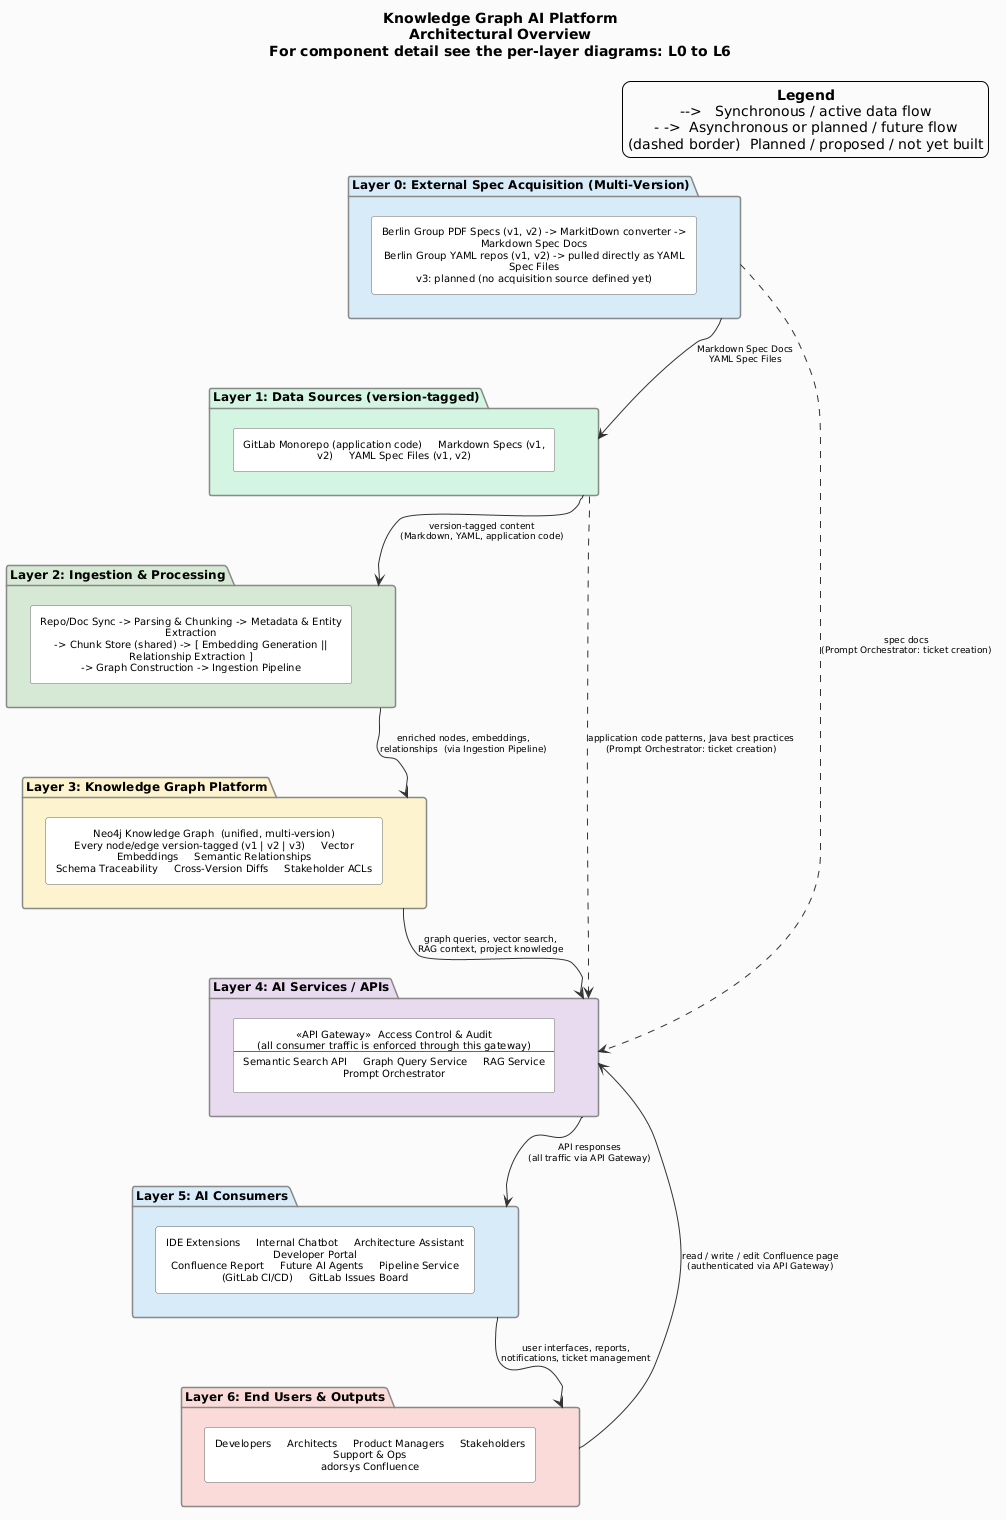

The diagram above was rendered by PlantUML. Its source (embedded in the PNG):
@startuml
title "Knowledge Graph AI Platform\nArchitectural Overview\nFor component detail see the per-layer diagrams: L0 to L6"

' Per-layer diagrams:
'   codingAssistance_architecture_v2_L0.puml  - External Spec Acquisition
'   codingAssistance_architecture_v2_L1.puml  - Data Sources
'   codingAssistance_architecture_v2_L2.puml  - Ingestion & Processing
'   codingAssistance_architecture_v2_L3.puml  - Knowledge Graph Platform
'   codingAssistance_architecture_v2_L4.puml  - AI Services / APIs
'   codingAssistance_architecture_v2_L5.puml  - AI Consumers
'   codingAssistance_architecture_v2_L6.puml  - End Users & Outputs

skinparam backgroundColor   #FAFAFA
skinparam defaultFontSize   11
skinparam defaultTextAlignment center
skinparam wrapWidth         320

skinparam package {
  BackgroundColor #F8F8F8
  BorderColor     #888888
  FontStyle       bold
  FontSize        12
}

skinparam rectangle {
  BackgroundColor #FFFFFF
  BorderColor     #666666
  FontSize        10
}

skinparam arrow {
  Color     #333333
  FontSize  9
}

legend top right
  <b>Legend</b>
  -->   Synchronous / active data flow
  - ->  Asynchronous or planned / future flow
  (dashed border)  Planned / proposed / not yet built
endlegend


' ================================================================
' LAYER SUMMARY BOXES
' ================================================================

package "Layer 0: External Spec Acquisition (Multi-Version)" as L0 #D6EAF8 {
  rectangle "Berlin Group PDF Specs (v1, v2) -> MarkitDown converter -> Markdown Spec Docs\nBerlin Group YAML repos (v1, v2) -> pulled directly as YAML Spec Files\nv3: planned (no acquisition source defined yet)" as L0_desc
}

package "Layer 1: Data Sources (version-tagged)" as L1 #D5F5E3 {
  rectangle "GitLab Monorepo (application code)     Markdown Specs (v1, v2)     YAML Spec Files (v1, v2)" as L1_desc
}

package "Layer 2: Ingestion & Processing" as L2 #D5E8D4 {
  rectangle "Repo/Doc Sync -> Parsing & Chunking -> Metadata & Entity Extraction\n-> Chunk Store (shared) -> [ Embedding Generation || Relationship Extraction ]\n-> Graph Construction -> Ingestion Pipeline" as L2_desc
}

package "Layer 3: Knowledge Graph Platform" as L3 #FCF3CF {
  rectangle "Neo4j Knowledge Graph  (unified, multi-version)\nEvery node/edge version-tagged (v1 | v2 | v3)     Vector Embeddings     Semantic Relationships\nSchema Traceability     Cross-Version Diffs     Stakeholder ACLs" as L3_desc
}

package "Layer 4: AI Services / APIs" as L4 #E8DAEF {
  rectangle "<<API Gateway>>  Access Control & Audit\n(all consumer traffic is enforced through this gateway)\n---\nSemantic Search API     Graph Query Service     RAG Service     Prompt Orchestrator" as L4_desc
}

package "Layer 5: AI Consumers" as L5 #D6EAF8 {
  rectangle "IDE Extensions     Internal Chatbot     Architecture Assistant     Developer Portal\nConfluence Report     Future AI Agents     Pipeline Service (GitLab CI/CD)     GitLab Issues Board" as L5_desc
}

package "Layer 6: End Users & Outputs" as L6 #FADBD8 {
  rectangle "Developers     Architects     Product Managers     Stakeholders     Support & Ops\nadorsys Confluence" as L6_desc
}


' ================================================================
' PRIMARY TOP-DOWN FLOW
' ================================================================

L0 --> L1 : "Markdown Spec Docs\nYAML Spec Files"

L1 --> L2 : "version-tagged content\n(Markdown, YAML, application code)"

L2 --> L3 : "enriched nodes, embeddings,\nrelationships  (via Ingestion Pipeline)"

L3 --> L4 : "graph queries, vector search,\nRAG context, project knowledge"

L4 --> L5 : "API responses\n(all traffic via API Gateway)"

L5 --> L6 : "user interfaces, reports,\nnotifications, ticket management"


' ================================================================
' CROSS-LAYER FLOWS  (Prompt Orchestrator inputs: ticket creation)
' ================================================================

L0 ..> L4 : "spec docs\n(Prompt Orchestrator: ticket creation)"

L1 ..> L4 : "application code patterns, Java best practices\n(Prompt Orchestrator: ticket creation)"


' ================================================================
' STAKEHOLDER-INITIATED CONFLUENCE ACCESS  (Fix D)
' ================================================================

L6 --> L4 : "read / write / edit Confluence page\n(authenticated via API Gateway)"
@enduml